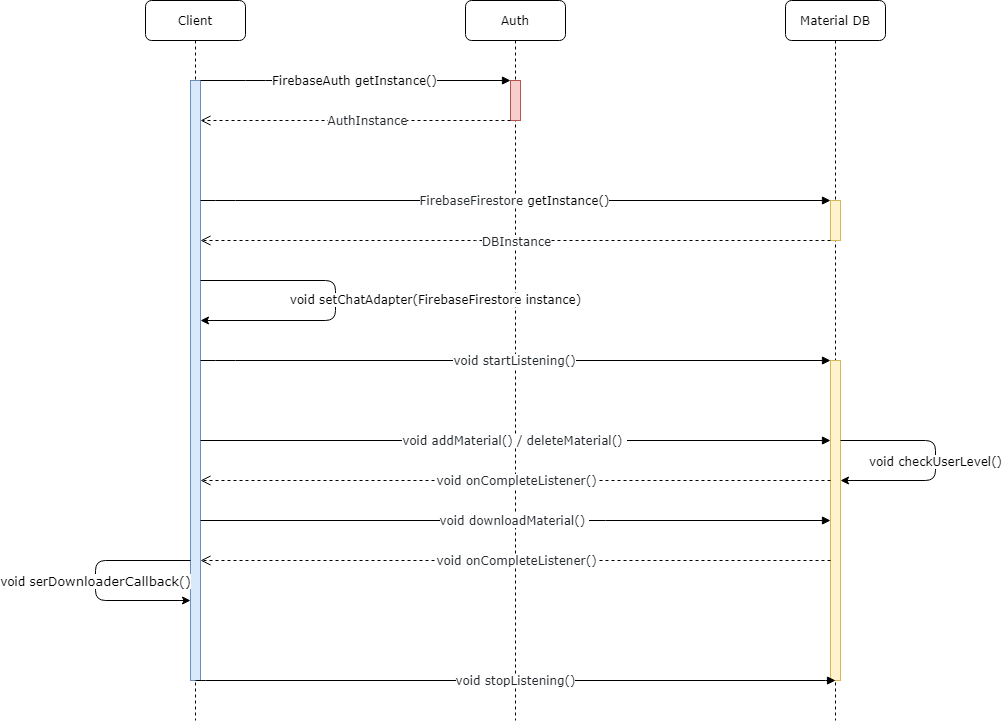

The diagram above was exported from draw.io. Its source (the exported page's mxGraphModel, read from the mxfile embedded in the PNG):
<mxGraphModel dx="1117" dy="756" grid="1" gridSize="10" guides="1" tooltips="1" connect="1" arrows="1" fold="1" page="1" pageScale="1" pageWidth="1100" pageHeight="850" background="#ffffff" math="0" shadow="0">
  <root>
    <mxCell id="0" />
    <mxCell id="1" parent="0" />
    <mxCell id="7baba1c4bc27f4b0-2" value="Auth" style="shape=umlLifeline;perimeter=lifelinePerimeter;whiteSpace=wrap;html=1;container=1;collapsible=0;recursiveResize=0;outlineConnect=0;rounded=1;shadow=0;comic=0;labelBackgroundColor=none;strokeWidth=1;fontFamily=Verdana;fontSize=12;align=center;" parent="1" vertex="1">
      <mxGeometry x="570" y="40" width="100" height="720" as="geometry" />
    </mxCell>
    <mxCell id="7baba1c4bc27f4b0-10" value="" style="html=1;points=[];perimeter=orthogonalPerimeter;rounded=0;shadow=0;comic=0;labelBackgroundColor=none;strokeWidth=1;fontFamily=Verdana;fontSize=12;align=center;fillColor=#f8cecc;strokeColor=#b85450;" parent="7baba1c4bc27f4b0-2" vertex="1">
      <mxGeometry x="45" y="80" width="10" height="40" as="geometry" />
    </mxCell>
    <mxCell id="7baba1c4bc27f4b0-3" value="Material DB" style="shape=umlLifeline;perimeter=lifelinePerimeter;whiteSpace=wrap;html=1;container=1;collapsible=0;recursiveResize=0;outlineConnect=0;rounded=1;shadow=0;comic=0;labelBackgroundColor=none;strokeWidth=1;fontFamily=Verdana;fontSize=12;align=center;" parent="1" vertex="1">
      <mxGeometry x="890" y="40" width="100" height="720" as="geometry" />
    </mxCell>
    <mxCell id="7baba1c4bc27f4b0-13" value="" style="html=1;points=[];perimeter=orthogonalPerimeter;rounded=0;shadow=0;comic=0;labelBackgroundColor=none;strokeWidth=1;fontFamily=Verdana;fontSize=12;align=center;fillColor=#fff2cc;strokeColor=#d6b656;" parent="7baba1c4bc27f4b0-3" vertex="1">
      <mxGeometry x="45" y="200" width="10" height="40" as="geometry" />
    </mxCell>
    <mxCell id="Pfj-UtlefYYkBgZcFzVB-15" value="" style="html=1;points=[];perimeter=orthogonalPerimeter;rounded=0;shadow=0;comic=0;labelBackgroundColor=none;strokeWidth=1;fontFamily=Verdana;fontSize=12;align=center;fillColor=#fff2cc;strokeColor=#d6b656;" vertex="1" parent="7baba1c4bc27f4b0-3">
      <mxGeometry x="45" y="360" width="10" height="320" as="geometry" />
    </mxCell>
    <mxCell id="Pfj-UtlefYYkBgZcFzVB-19" value="&lt;span style=&quot;font-size: 12px&quot;&gt;void checkUserLevel()&lt;br&gt;&lt;/span&gt;" style="endArrow=classic;html=1;labelBackgroundColor=#ffffff;strokeColor=#000000;rounded=1;fontFamily=Verdana;verticalAlign=middle;align=center;" edge="1" parent="7baba1c4bc27f4b0-3" source="Pfj-UtlefYYkBgZcFzVB-15" target="Pfj-UtlefYYkBgZcFzVB-15">
      <mxGeometry width="50" height="50" relative="1" as="geometry">
        <mxPoint x="60" y="440" as="sourcePoint" />
        <mxPoint x="50" y="480" as="targetPoint" />
        <Array as="points">
          <mxPoint x="150" y="440" />
          <mxPoint x="150" y="480" />
        </Array>
        <mxPoint as="offset" />
      </mxGeometry>
    </mxCell>
    <mxCell id="7baba1c4bc27f4b0-8" value="Client" style="shape=umlLifeline;perimeter=lifelinePerimeter;whiteSpace=wrap;html=1;container=1;collapsible=0;recursiveResize=0;outlineConnect=0;rounded=1;shadow=0;comic=0;labelBackgroundColor=none;strokeWidth=1;fontFamily=Verdana;fontSize=12;align=center;" parent="1" vertex="1">
      <mxGeometry x="250" y="40" width="100" height="720" as="geometry" />
    </mxCell>
    <mxCell id="7baba1c4bc27f4b0-9" value="" style="html=1;points=[];perimeter=orthogonalPerimeter;rounded=0;shadow=0;comic=0;labelBackgroundColor=none;strokeWidth=1;fontFamily=Verdana;fontSize=12;align=center;fillColor=#dae8fc;strokeColor=#6c8ebf;" parent="7baba1c4bc27f4b0-8" vertex="1">
      <mxGeometry x="45" y="80" width="10" height="600" as="geometry" />
    </mxCell>
    <mxCell id="Pfj-UtlefYYkBgZcFzVB-8" value="&lt;span style=&quot;font-size: 12px&quot;&gt;void setChatAdapter(FirebaseFirestore instance)&lt;/span&gt;" style="endArrow=classic;html=1;labelBackgroundColor=#ffffff;strokeColor=#000000;rounded=1;fontFamily=Verdana;verticalAlign=middle;align=center;" edge="1" parent="7baba1c4bc27f4b0-8">
      <mxGeometry y="100" width="50" height="50" relative="1" as="geometry">
        <mxPoint x="55" y="280" as="sourcePoint" />
        <mxPoint x="55" y="320" as="targetPoint" />
        <Array as="points">
          <mxPoint x="190" y="280" />
          <mxPoint x="190" y="320" />
        </Array>
        <mxPoint as="offset" />
      </mxGeometry>
    </mxCell>
    <mxCell id="Pfj-UtlefYYkBgZcFzVB-23" value="&lt;span style=&quot;font-size: 12px&quot;&gt;void serD&lt;/span&gt;&lt;span style=&quot;background-color: transparent ; font-family: inherit ; font-style: inherit ; font-weight: inherit ; font-size: 13px ; text-align: left&quot;&gt;ownloaderCallback()&lt;/span&gt;" style="endArrow=classic;html=1;labelBackgroundColor=#ffffff;strokeColor=#000000;rounded=1;fontFamily=Verdana;verticalAlign=middle;align=center;" edge="1" parent="7baba1c4bc27f4b0-8" source="7baba1c4bc27f4b0-9" target="7baba1c4bc27f4b0-9">
      <mxGeometry width="50" height="50" relative="1" as="geometry">
        <mxPoint x="40" y="560" as="sourcePoint" />
        <mxPoint x="40" y="600" as="targetPoint" />
        <Array as="points">
          <mxPoint x="-50" y="560" />
          <mxPoint x="-50" y="600" />
        </Array>
        <mxPoint as="offset" />
      </mxGeometry>
    </mxCell>
    <mxCell id="7baba1c4bc27f4b0-11" value="FirebaseAuth getInstance()" style="html=1;verticalAlign=middle;endArrow=block;labelBackgroundColor=#ffffff;fontFamily=Verdana;fontSize=12;edgeStyle=elbowEdgeStyle;elbow=vertical;spacing=2;spacingRight=0;spacingLeft=0;" parent="1" source="7baba1c4bc27f4b0-9" target="7baba1c4bc27f4b0-10" edge="1">
      <mxGeometry relative="1" as="geometry">
        <mxPoint x="380" y="150" as="sourcePoint" />
        <Array as="points">
          <mxPoint x="360" y="120" />
        </Array>
        <mxPoint as="offset" />
      </mxGeometry>
    </mxCell>
    <mxCell id="Pfj-UtlefYYkBgZcFzVB-1" value="&lt;span style=&quot;color: rgb(36 , 41 , 46) ; font-family: , &amp;#34;consolas&amp;#34; , &amp;#34;liberation mono&amp;#34; , &amp;#34;menlo&amp;#34; , monospace&quot;&gt;AuthInstance&lt;/span&gt;" style="html=1;verticalAlign=middle;endArrow=open;dashed=1;endSize=8;labelBackgroundColor=#ffffff;fontFamily=Verdana;fontSize=12;" edge="1" parent="1" source="7baba1c4bc27f4b0-10" target="7baba1c4bc27f4b0-9">
      <mxGeometry x="-0.08" relative="1" as="geometry">
        <mxPoint x="320" y="160" as="targetPoint" />
        <mxPoint x="446" y="160" as="sourcePoint" />
        <Array as="points">
          <mxPoint x="410" y="160" />
        </Array>
        <mxPoint as="offset" />
      </mxGeometry>
    </mxCell>
    <mxCell id="Pfj-UtlefYYkBgZcFzVB-6" value="&lt;span class=&quot;pl-smi&quot; style=&quot;box-sizing: border-box ; color: rgb(36 , 41 , 46) ; font-family: , &amp;#34;consolas&amp;#34; , &amp;#34;liberation mono&amp;#34; , &amp;#34;menlo&amp;#34; , monospace&quot;&gt;FirebaseFirestore&amp;nbsp;&lt;/span&gt;getInstance()" style="html=1;verticalAlign=middle;endArrow=block;labelBackgroundColor=#ffffff;fontFamily=Verdana;fontSize=12;edgeStyle=elbowEdgeStyle;elbow=vertical;" edge="1" parent="1" target="7baba1c4bc27f4b0-13">
      <mxGeometry x="-0.0006" relative="1" as="geometry">
        <mxPoint x="305" y="240" as="sourcePoint" />
        <mxPoint x="775" y="240" as="targetPoint" />
        <Array as="points">
          <mxPoint x="330" y="240" />
          <mxPoint x="365" y="160" />
        </Array>
        <mxPoint as="offset" />
      </mxGeometry>
    </mxCell>
    <mxCell id="Pfj-UtlefYYkBgZcFzVB-7" value="&lt;span style=&quot;color: rgb(36 , 41 , 46) ; font-family: , &amp;#34;consolas&amp;#34; , &amp;#34;liberation mono&amp;#34; , &amp;#34;menlo&amp;#34; , monospace&quot;&gt;DBInstance&lt;/span&gt;" style="html=1;verticalAlign=middle;endArrow=open;dashed=1;endSize=8;labelBackgroundColor=#ffffff;fontFamily=Verdana;fontSize=12;" edge="1" parent="1" source="7baba1c4bc27f4b0-13">
      <mxGeometry x="-0.0038" y="1" relative="1" as="geometry">
        <mxPoint x="305" y="280" as="targetPoint" />
        <mxPoint x="775" y="280" as="sourcePoint" />
        <Array as="points">
          <mxPoint x="590" y="280" />
        </Array>
        <mxPoint as="offset" />
      </mxGeometry>
    </mxCell>
    <mxCell id="Pfj-UtlefYYkBgZcFzVB-11" value="&lt;font color=&quot;#24292e&quot;&gt;void startListening()&lt;/font&gt;" style="html=1;verticalAlign=middle;endArrow=block;labelBackgroundColor=#ffffff;fontFamily=Verdana;fontSize=12;edgeStyle=elbowEdgeStyle;elbow=vertical;" edge="1" parent="1" target="Pfj-UtlefYYkBgZcFzVB-15">
      <mxGeometry x="-0.0006" relative="1" as="geometry">
        <mxPoint x="305" y="400" as="sourcePoint" />
        <mxPoint x="775" y="400" as="targetPoint" />
        <Array as="points">
          <mxPoint x="330" y="400" />
          <mxPoint x="365" y="320" />
        </Array>
        <mxPoint as="offset" />
      </mxGeometry>
    </mxCell>
    <mxCell id="Pfj-UtlefYYkBgZcFzVB-12" value="&lt;font color=&quot;#24292e&quot;&gt;void stopListening()&lt;/font&gt;" style="html=1;verticalAlign=middle;endArrow=block;labelBackgroundColor=#ffffff;fontFamily=Verdana;fontSize=12;edgeStyle=elbowEdgeStyle;elbow=vertical;" edge="1" parent="1" source="7baba1c4bc27f4b0-9" target="Pfj-UtlefYYkBgZcFzVB-15">
      <mxGeometry x="-0.0006" relative="1" as="geometry">
        <mxPoint x="305" y="680" as="sourcePoint" />
        <mxPoint x="775" y="680" as="targetPoint" />
        <Array as="points">
          <mxPoint x="440" y="720" />
          <mxPoint x="330" y="680" />
          <mxPoint x="365" y="600" />
        </Array>
        <mxPoint as="offset" />
      </mxGeometry>
    </mxCell>
    <mxCell id="Pfj-UtlefYYkBgZcFzVB-16" value="&lt;font color=&quot;#24292e&quot;&gt;void addMaterial() / delete&lt;/font&gt;&lt;span style=&quot;color: rgb(36 , 41 , 46)&quot;&gt;Material&lt;/span&gt;&lt;font color=&quot;#24292e&quot;&gt;()&amp;nbsp;&lt;/font&gt;" style="html=1;verticalAlign=middle;endArrow=block;labelBackgroundColor=#ffffff;fontFamily=Verdana;fontSize=12;edgeStyle=elbowEdgeStyle;elbow=vertical;" edge="1" parent="1" source="7baba1c4bc27f4b0-9" target="Pfj-UtlefYYkBgZcFzVB-15">
      <mxGeometry relative="1" as="geometry">
        <mxPoint x="310" y="560" as="sourcePoint" />
        <mxPoint x="780" y="560" as="targetPoint" />
        <Array as="points">
          <mxPoint x="700" y="480" />
          <mxPoint x="395" y="560" />
          <mxPoint x="915" y="520" />
          <mxPoint x="335" y="480" />
          <mxPoint x="370" y="400" />
        </Array>
        <mxPoint as="offset" />
      </mxGeometry>
    </mxCell>
    <mxCell id="Pfj-UtlefYYkBgZcFzVB-17" value="&lt;font color=&quot;#24292e&quot;&gt;void onCompleteListener()&lt;/font&gt;" style="html=1;verticalAlign=middle;endArrow=open;dashed=1;endSize=8;labelBackgroundColor=#ffffff;fontFamily=Verdana;fontSize=12;" edge="1" parent="1" source="Pfj-UtlefYYkBgZcFzVB-15">
      <mxGeometry relative="1" as="geometry">
        <mxPoint x="305" y="520" as="targetPoint" />
        <mxPoint x="775" y="520" as="sourcePoint" />
        <Array as="points">
          <mxPoint x="540" y="520" />
        </Array>
        <mxPoint as="offset" />
      </mxGeometry>
    </mxCell>
    <mxCell id="Pfj-UtlefYYkBgZcFzVB-21" value="&lt;font color=&quot;#24292e&quot;&gt;void downloadMaterial()&lt;/font&gt;&lt;font color=&quot;#24292e&quot;&gt;&amp;nbsp;&lt;/font&gt;" style="html=1;verticalAlign=middle;endArrow=block;labelBackgroundColor=#ffffff;fontFamily=Verdana;fontSize=12;edgeStyle=elbowEdgeStyle;elbow=vertical;" edge="1" parent="1" target="Pfj-UtlefYYkBgZcFzVB-15">
      <mxGeometry relative="1" as="geometry">
        <mxPoint x="305" y="560" as="sourcePoint" />
        <mxPoint x="775" y="560" as="targetPoint" />
        <Array as="points">
          <mxPoint x="700" y="560" />
          <mxPoint x="395" y="640" />
          <mxPoint x="915" y="600" />
          <mxPoint x="335" y="560" />
          <mxPoint x="370" y="480" />
        </Array>
        <mxPoint as="offset" />
      </mxGeometry>
    </mxCell>
    <mxCell id="Pfj-UtlefYYkBgZcFzVB-22" value="&lt;font color=&quot;#24292e&quot;&gt;void onCompleteListener()&lt;/font&gt;" style="html=1;verticalAlign=middle;endArrow=open;dashed=1;endSize=8;labelBackgroundColor=#ffffff;fontFamily=Verdana;fontSize=12;" edge="1" parent="1" source="Pfj-UtlefYYkBgZcFzVB-15">
      <mxGeometry relative="1" as="geometry">
        <mxPoint x="305" y="600" as="targetPoint" />
        <mxPoint x="775" y="600" as="sourcePoint" />
        <Array as="points">
          <mxPoint x="540" y="600" />
        </Array>
        <mxPoint as="offset" />
      </mxGeometry>
    </mxCell>
  </root>
</mxGraphModel>